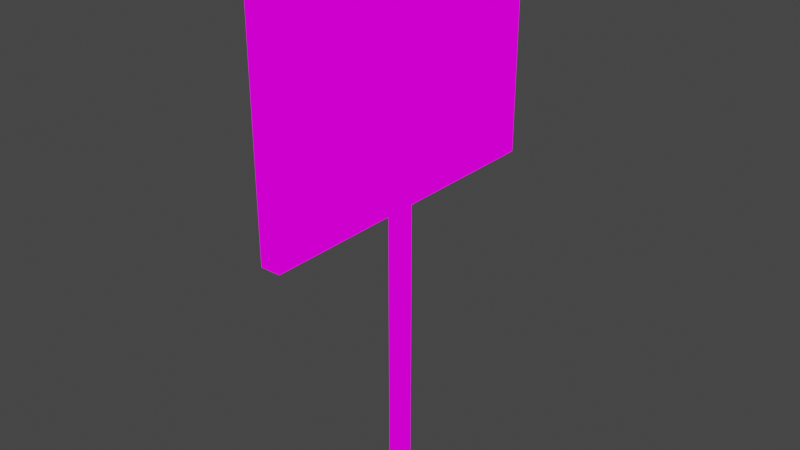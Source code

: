 # Source: Placard.blend  (saved by Blender 2.92.15; exported with 4.5.12 LTS)
import bpy
from mathutils import Matrix  # noqa: F401  (used for matrix-valued properties, if any)

bpy.ops.wm.read_factory_settings(use_empty=True)
scene = bpy.context.scene
scene.name = 'Scene'

# ---- collections
col_collection = bpy.data.collections.new('Collection'); scene.collection.children.link(col_collection)

# ---- images (referenced by path relative to the original .blend; pixels are not part of the script)
import os
ASSET_DIR = os.environ.get("B2B_ASSET_DIR", "")  # directory of the original .blend (textures are referenced by path, not embedded)
HERE = os.path.dirname(os.path.abspath(__file__))  # packed textures are extracted next to this script under _unpacked/

def load_image(name, relpath, width, height, colorspace="sRGB"):
    """Load a texture the original file referenced (path relative to the .blend, or extracted next to this script)."""
    p = next((c for c in (os.path.join(HERE, relpath), os.path.join(ASSET_DIR, relpath)) if relpath and os.path.exists(c)), "")
    if p:
        img = bpy.data.images.load(p, check_existing=True)
        img.name = name
    else:  # same state as the original file: an image datablock whose file is absent (Cycles renders it pink)
        img = bpy.data.images.new(name, width, height)
        img.source = "FILE"
        img.filepath = "//" + (relpath or name)
    img.colorspace_settings.name = colorspace
    return img
img_placard_material_png_001 = load_image('Placard_material.png.001', 'Texture/Placard_material.png', 1024, 1024, 'sRGB')
img_placard_sign_png = load_image('Placard_sign.png', 'Placard_sign.png', 1024, 1024, 'sRGB')
img_placard_material_png_002 = load_image('Placard_material.png.002', 'Texture/Placard_material.png', 1024, 1024, 'sRGB')

# ---- materials (node trees are filled in below, after node groups)
mat_material = bpy.data.materials.new('Material')
mat_material.alpha_threshold = 0.0
mat_material.use_transparent_shadow = False
mat_material.line_color = (0.0, 0.0, 0.0, 1.0)
mat_placard_material = bpy.data.materials.new('Placard_material')
mat_placard_material.use_transparent_shadow = False
mat_placard_sign = bpy.data.materials.new('Placard_sign')
mat_placard_sign.use_transparent_shadow = False
mat_placard_material_001 = bpy.data.materials.new('Placard_material.001')
mat_placard_material_001.use_transparent_shadow = False

# ---- material node trees
mat_material.use_nodes = True; mat_material.node_tree.nodes.clear()
_N = mat_material.node_tree.nodes; _L = mat_material.node_tree.links
n0 = _N.new('ShaderNodeOutputMaterial'); n0.name = 'Material Output'; n0.location = (300, 300)
n1 = _N.new('ShaderNodeBsdfPrincipled'); n1.name = 'Principled BSDF'; n1.location = (10, 300)
n1.distribution = 'GGX'
n1.subsurface_method = 'BURLEY'
n1.inputs[2].default_value = 0.4
n1.inputs[3].default_value = 1.45
n1.inputs[27].default_value = (0.0, 0.0, 0.0, 1.0)
n1.inputs[28].default_value = 1.0
_L.new(n1.outputs[0], n0.inputs[0])
n0.is_active_output = True
mat_placard_material.use_nodes = True; mat_placard_material.node_tree.nodes.clear()
_N = mat_placard_material.node_tree.nodes; _L = mat_placard_material.node_tree.links
n0 = _N.new('ShaderNodeOutputMaterial'); n0.name = 'Material Output'; n0.location = (400, 0)
n1 = _N.new('ShaderNodeLightPath'); n1.name = 'Light Path'; n1.location = (0, 250)
n2 = _N.new('ShaderNodeBsdfTransparent'); n2.name = 'Transparent BSDF'; n2.location = (-200, -100)
n3 = _N.new('ShaderNodeEmission'); n3.name = 'Emission'; n3.location = (-200, -200)
n4 = _N.new('ShaderNodeMixShader'); n4.name = 'Mix Shader'; n4.location = (200, 0)
n5 = _N.new('ShaderNodeMixShader'); n5.name = 'Mix Shader.001'; n5.location = (0, -100)
n6 = _N.new('ShaderNodeTexImage'); n6.name = 'Image Texture'; n6.location = (-500, 100)
n6.image = img_placard_material_png_001
n6.interpolation = 'Closest'
_L.new(n6.outputs[0], n3.inputs[0])
_L.new(n6.outputs[1], n5.inputs[0])
_L.new(n2.outputs[0], n5.inputs[1])
_L.new(n2.outputs[0], n4.inputs[1])
_L.new(n3.outputs[0], n5.inputs[2])
_L.new(n5.outputs[0], n4.inputs[2])
_L.new(n1.outputs[0], n4.inputs[0])
_L.new(n4.outputs[0], n0.inputs[0])
n0.is_active_output = True
mat_placard_sign.use_nodes = True; mat_placard_sign.node_tree.nodes.clear()
_N = mat_placard_sign.node_tree.nodes; _L = mat_placard_sign.node_tree.links
n0 = _N.new('ShaderNodeOutputMaterial'); n0.name = 'Material Output'; n0.location = (400, 0)
n1 = _N.new('ShaderNodeLightPath'); n1.name = 'Light Path'; n1.location = (0, 250)
n2 = _N.new('ShaderNodeBsdfTransparent'); n2.name = 'Transparent BSDF'; n2.location = (-200, -100)
n3 = _N.new('ShaderNodeEmission'); n3.name = 'Emission'; n3.location = (-200, -200)
n4 = _N.new('ShaderNodeMixShader'); n4.name = 'Mix Shader'; n4.location = (200, 0)
n5 = _N.new('ShaderNodeMixShader'); n5.name = 'Mix Shader.001'; n5.location = (0, -100)
n6 = _N.new('ShaderNodeTexImage'); n6.name = 'Image Texture'; n6.location = (-500, 100)
n6.image = img_placard_sign_png
n6.interpolation = 'Closest'
_L.new(n6.outputs[0], n3.inputs[0])
_L.new(n6.outputs[1], n5.inputs[0])
_L.new(n2.outputs[0], n5.inputs[1])
_L.new(n2.outputs[0], n4.inputs[1])
_L.new(n3.outputs[0], n5.inputs[2])
_L.new(n5.outputs[0], n4.inputs[2])
_L.new(n1.outputs[0], n4.inputs[0])
_L.new(n4.outputs[0], n0.inputs[0])
n0.is_active_output = True
mat_placard_material_001.use_nodes = True; mat_placard_material_001.node_tree.nodes.clear()
_N = mat_placard_material_001.node_tree.nodes; _L = mat_placard_material_001.node_tree.links
n0 = _N.new('ShaderNodeOutputMaterial'); n0.name = 'Material Output'; n0.location = (400, 0)
n1 = _N.new('ShaderNodeLightPath'); n1.name = 'Light Path'; n1.location = (0, 250)
n2 = _N.new('ShaderNodeBsdfTransparent'); n2.name = 'Transparent BSDF'; n2.location = (-200, -100)
n3 = _N.new('ShaderNodeEmission'); n3.name = 'Emission'; n3.location = (-200, -200)
n4 = _N.new('ShaderNodeMixShader'); n4.name = 'Mix Shader'; n4.location = (200, 0)
n5 = _N.new('ShaderNodeMixShader'); n5.name = 'Mix Shader.001'; n5.location = (0, -100)
n6 = _N.new('ShaderNodeTexImage'); n6.name = 'Image Texture'; n6.location = (-500, 100)
n6.image = img_placard_material_png_002
n6.interpolation = 'Closest'
_L.new(n6.outputs[0], n3.inputs[0])
_L.new(n6.outputs[1], n5.inputs[0])
_L.new(n2.outputs[0], n5.inputs[1])
_L.new(n2.outputs[0], n4.inputs[1])
_L.new(n3.outputs[0], n5.inputs[2])
_L.new(n5.outputs[0], n4.inputs[2])
_L.new(n1.outputs[0], n4.inputs[0])
_L.new(n4.outputs[0], n0.inputs[0])
n0.is_active_output = True

# ---- world
world_world = bpy.data.worlds.new('World'); scene.world = world_world
world_world.use_nodes = True; world_world.node_tree.nodes.clear()
_N = world_world.node_tree.nodes; _L = world_world.node_tree.links
n0 = _N.new('ShaderNodeOutputWorld'); n0.name = 'World Output'; n0.location = (300, 300)
n1 = _N.new('ShaderNodeBackground'); n1.name = 'Background'; n1.location = (10, 300)
n1.inputs[0].default_value = (0.05088, 0.05088, 0.05088, 1.0)
_L.new(n1.outputs[0], n0.inputs[0])
n0.is_active_output = True
world_world.color = (0.05088, 0.05088, 0.05088)
world_world.use_sun_shadow = False
world_world.sun_shadow_jitter_overblur = 0.0

# ---- meshes
me_cube = bpy.data.meshes.new('Cube')
me_cube.from_pydata([(1.0, 1.0, 1.0), (1.0, 1.0, -1.0), (1.0, -1.0, 1.0), (1.0, -1.0, -1.0), (-1.0, 1.0, 1.0), (-1.0, 1.0, -1.0), (-1.0, -1.0, 1.0), (-1.0, -1.0, -1.0)], [], [(0, 4, 6, 2), (3, 2, 6, 7), (7, 6, 4, 5), (5, 1, 3, 7), (1, 0, 2, 3), (5, 4, 0, 1)])
me_cube.polygons.foreach_set('material_index', [2, 3, 3, 3, 3, 3])
_uv = me_cube.uv_layers.new(name='UVMap')
_uv.uv.foreach_set('vector', [0.9998, -0.2494, 0.9998, 1.25, 0.0001953, 1.25, 0.0001953, -0.2494, 0.1876, -0.4988, 0.3124, -0.4988, 0.3125, 1.0, 0.1875, 1.0, -0.7484, 0.3124, -0.7484, 0.1876, 1.25, 0.1875, 1.25, 0.3125, 1.25, 1.0, 1.248, -0.4988, -0.7484, -0.4988, -0.7484, 0.9988, 1.25, 0.1875, 1.25, 0.3125, -0.7484, 0.3124, -0.7484, 0.1876, 0.3125, 1.0, 0.1875, 1.0, 0.1876, -0.4988, 0.3124, -0.4988])
me_cube.materials.append(mat_material)
me_cube.materials.append(mat_placard_material)
me_cube.materials.append(mat_placard_sign)
me_cube.materials.append(mat_placard_material_001)
me_cube.use_remesh_preserve_volume = False
me_cube.use_remesh_preserve_attributes = False
me_cube.use_mirror_vertex_groups = False
me_cube.update()
me_cylinder = bpy.data.meshes.new('Cylinder')
me_cylinder.from_pydata([(0.0, 0.13, -3.0), (0.0, 0.13, 3.0), (0.04975, 0.1201, -3.0), (0.04975, 0.1201, 3.0), (0.09192, 0.09192, -3.0), (0.09192, 0.09192, 3.0), (0.1201, 0.04975, -3.0), (0.1201, 0.04975, 3.0), (0.13, -5.682e-09, -3.0), (0.13, -5.682e-09, 3.0), (0.1201, -0.04975, -3.0), (0.1201, -0.04975, 3.0), (0.09192, -0.09192, -3.0), (0.09192, -0.09192, 3.0), (0.04975, -0.1201, -3.0), (0.04975, -0.1201, 3.0), (1.963e-08, -0.13, -3.0), (1.963e-08, -0.13, 3.0), (-0.04975, -0.1201, -3.0), (-0.04975, -0.1201, 3.0), (-0.09192, -0.09192, -3.0), (-0.09192, -0.09192, 3.0), (-0.1201, -0.04975, -3.0), (-0.1201, -0.04975, 3.0), (-0.13, 1.55e-09, -3.0), (-0.13, 1.55e-09, 3.0), (-0.1201, 0.04975, -3.0), (-0.1201, 0.04975, 3.0), (-0.09192, 0.09192, -3.0), (-0.09192, 0.09192, 3.0), (-0.04975, 0.1201, -3.0), (-0.04975, 0.1201, 3.0)], [], [(0, 1, 3, 2), (2, 3, 5, 4), (4, 5, 7, 6), (6, 7, 9, 8), (8, 9, 11, 10), (10, 11, 13, 12), (12, 13, 15, 14), (14, 15, 17, 16), (16, 17, 19, 18), (18, 19, 21, 20), (20, 21, 23, 22), (22, 23, 25, 24), (24, 25, 27, 26), (26, 27, 29, 28), (3, 1, 31, 29, 27, 25, 23, 21, 19, 17, 15, 13, 11, 9, 7, 5), (28, 29, 31, 30), (30, 31, 1, 0), (0, 2, 4, 6, 8, 10, 12, 14, 16, 18, 20, 22, 24, 26, 28, 30)])
_uv = me_cylinder.uv_layers.new(name='UVMap')
_uv.uv.foreach_set('vector', [0.5124, -0.3861, 0.5156, 1.391, 0.4844, 1.391, 0.4876, -0.3861, 0.5127, -0.3861, 0.5156, 1.391, 0.4844, 1.391, 0.4873, -0.3861, 0.5127, -0.3861, 0.5156, 1.391, 0.4844, 1.391, 0.4873, -0.3861, 0.5127, -0.3861, 0.5156, 1.391, 0.4844, 1.391, 0.4873, -0.3861, 0.75, 0.5, 0.75, 1.0, 0.6875, 1.0, 0.6875, 0.5, 0.507, -0.3861, 0.5, 1.391, 0.5, 1.391, 0.493, -0.3861, 0.5105, -0.3861, 0.5156, 1.391, 0.4844, 1.391, 0.4895, -0.3861, 0.5124, -0.3861, 0.5156, 1.391, 0.4844, 1.391, 0.4876, -0.3861, 0.5124, -0.3861, 0.5156, 1.391, 0.4844, 1.391, 0.4876, -0.3861, 0.5127, -0.3861, 0.5156, 1.391, 0.4844, 1.391, 0.4873, -0.3861, 0.5127, -0.3861, 0.5156, 1.391, 0.4844, 1.391, 0.4873, -0.3861, 0.5127, -0.3861, 0.5156, 1.391, 0.4844, 1.391, 0.4873, -0.3861, 0.5127, -0.3861, 0.5156, 1.391, 0.4844, 1.391, 0.4873, -0.3861, 0.5105, -0.3861, 0.5156, 1.391, 0.4844, 1.391, 0.4895, -0.3861, 0.3418, 0.4717, 0.25, 0.49, 0.1582, 0.4717, 0.08029, 0.4197, 0.02827, 0.3418, 0.01, 0.25, 0.02827, 0.1582, 0.08029, 0.08029, 0.1582, 0.02827, 0.25, 0.01, 0.3418, 0.02827, 0.4197, 0.08029, 0.4717, 0.1582, 0.49, 0.25, 0.4717, 0.3418, 0.4197, 0.4197, 0.507, -0.3861, 0.5, 1.391, 0.5, 1.391, 0.493, -0.3861, 0.5127, -0.3861, 0.5156, 1.391, 0.4844, 1.391, 0.4873, -0.3861, 0.75, 0.49, 0.8418, 0.4717, 0.9197, 0.4197, 0.9717, 0.3418, 0.99, 0.25, 0.9717, 0.1582, 0.9197, 0.08029, 0.8418, 0.02827, 0.75, 0.01, 0.6582, 0.02827, 0.5803, 0.08029, 0.5283, 0.1582, 0.51, 0.25, 0.5283, 0.3418, 0.5803, 0.4197, 0.6582, 0.4717])
me_cylinder.materials.append(mat_placard_material)
me_cylinder.materials.append(mat_placard_material_001)
me_cylinder.use_remesh_fix_poles = True
me_cylinder.use_remesh_preserve_attributes = False
me_cylinder.use_mirror_vertex_groups = False
me_cylinder.update()

# ---- objects
ob_cube = bpy.data.objects.new('Cube', me_cube)
ob_cylinder = bpy.data.objects.new('Cylinder', me_cylinder)

# ---- transforms, parenting, visibility, modifiers, constraints
ob_cube.location = (0.0, 0.0, 0.0)
ob_cube.rotation_euler = (-2.384e-07, 1.571, 0.0)
ob_cube.scale = (1.5, 2.0, 0.125)
ob_cube.lock_rotations_4d = False
ob_cube.empty_display_type = 'ARROWS'
ob_cube.lineart.crease_threshold = 0.0
ob_cylinder.location = (0.0, 0.0, -3.274)
ob_cylinder.rotation_euler = (0.0, 0.0, 2.384e-07)
ob_cylinder.scale = (1.0, 1.0, 0.5912)
ob_cylinder.lineart.crease_threshold = 0.0

# ---- collection membership
col_collection.objects.link(ob_cube)
col_collection.objects.link(ob_cylinder)

# ---- scene / render settings (as saved in the file)
scene.frame_start = 1; scene.frame_end = 250; scene.frame_set(151)
scene.render.engine = 'BLENDER_EEVEE_NEXT'
scene.cycles.use_denoising = False
scene.cycles.samples = 128
scene.cycles.sampling_pattern = 'TABULATED_SOBOL'
scene.cycles.use_adaptive_sampling = False
scene.cycles.use_light_tree = False
scene.view_settings.view_transform = 'Filmic'
bpy.context.view_layer.update()

# ---- added for rendering (the .blend has no active camera): camera
cam_auto = bpy.data.cameras.new('AutoCamera')
cam_auto.lens = 50.0
cam_auto.sensor_width = 36.0
cam_auto.clip_end = 1000.0
ob_auto_camera = bpy.data.objects.new('AutoCamera', cam_auto)
scene.collection.objects.link(ob_auto_camera)
ob_auto_camera.location = (7.10273, -8.52327, 3.90861)
ob_auto_camera.rotation_euler = (1.09748, -7.21219e-08, 0.694738)
scene.camera = ob_auto_camera
bpy.context.view_layer.update()
